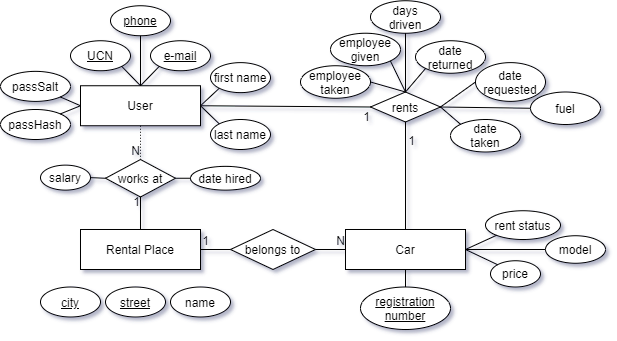

The diagram above was exported from draw.io. Its source (the exported page's mxGraphModel, read from the mxfile embedded in the PNG):
<mxGraphModel dx="813" dy="459" grid="1" gridSize="10" guides="1" tooltips="1" connect="1" arrows="1" fold="1" page="1" pageScale="1" pageWidth="850" pageHeight="1100" math="0" shadow="0" extFonts="Permanent Marker^https://fonts.googleapis.com/css?family=Permanent+Marker">
  <root>
    <mxCell id="0" />
    <mxCell id="1" parent="0" />
    <mxCell id="_lJ0QJBgE-S-6II4xIcQ-1" value="Rental Place" style="rounded=0;whiteSpace=wrap;html=1;" parent="1" vertex="1">
      <mxGeometry x="360" y="390" width="120" height="40" as="geometry" />
    </mxCell>
    <mxCell id="_lJ0QJBgE-S-6II4xIcQ-3" value="&lt;u&gt;street&lt;/u&gt;" style="ellipse;whiteSpace=wrap;html=1;" parent="1" vertex="1">
      <mxGeometry x="385" y="447.5" width="60" height="30" as="geometry" />
    </mxCell>
    <mxCell id="_lJ0QJBgE-S-6II4xIcQ-5" value="User" style="rounded=0;whiteSpace=wrap;html=1;" parent="1" vertex="1">
      <mxGeometry x="360" y="246.25" width="120" height="40" as="geometry" />
    </mxCell>
    <mxCell id="_lJ0QJBgE-S-6II4xIcQ-9" value="&lt;u&gt;UCN&lt;/u&gt;" style="ellipse;whiteSpace=wrap;html=1;" parent="1" vertex="1">
      <mxGeometry x="350" y="201.25" width="60" height="30" as="geometry" />
    </mxCell>
    <mxCell id="_lJ0QJBgE-S-6II4xIcQ-10" value="&lt;u&gt;phone&lt;/u&gt;" style="ellipse;whiteSpace=wrap;html=1;" parent="1" vertex="1">
      <mxGeometry x="390" y="166.25" width="60" height="30" as="geometry" />
    </mxCell>
    <mxCell id="_lJ0QJBgE-S-6II4xIcQ-12" value="Car" style="rounded=0;whiteSpace=wrap;html=1;" parent="1" vertex="1">
      <mxGeometry x="625" y="390" width="120" height="40" as="geometry" />
    </mxCell>
    <mxCell id="_lJ0QJBgE-S-6II4xIcQ-13" value="&lt;u&gt;e-mail&lt;/u&gt;" style="ellipse;whiteSpace=wrap;html=1;" parent="1" vertex="1">
      <mxGeometry x="430" y="201.25" width="60" height="30" as="geometry" />
    </mxCell>
    <mxCell id="_lJ0QJBgE-S-6II4xIcQ-28" value="rents" style="shape=rhombus;perimeter=rhombusPerimeter;whiteSpace=wrap;html=1;align=center;" parent="1" vertex="1">
      <mxGeometry x="650" y="252.5" width="70" height="30" as="geometry" />
    </mxCell>
    <mxCell id="_lJ0QJBgE-S-6II4xIcQ-31" value="name" style="ellipse;whiteSpace=wrap;html=1;" parent="1" vertex="1">
      <mxGeometry x="450" y="447.5" width="60" height="30" as="geometry" />
    </mxCell>
    <mxCell id="_lJ0QJBgE-S-6II4xIcQ-32" value="first name" style="ellipse;whiteSpace=wrap;html=1;" parent="1" vertex="1">
      <mxGeometry x="490" y="223.13" width="60" height="30" as="geometry" />
    </mxCell>
    <mxCell id="_lJ0QJBgE-S-6II4xIcQ-33" value="last name" style="ellipse;whiteSpace=wrap;html=1;" parent="1" vertex="1">
      <mxGeometry x="490" y="280" width="60" height="30" as="geometry" />
    </mxCell>
    <mxCell id="_lJ0QJBgE-S-6II4xIcQ-34" value="model" style="ellipse;whiteSpace=wrap;html=1;" parent="1" vertex="1">
      <mxGeometry x="825" y="396.25" width="60" height="27.5" as="geometry" />
    </mxCell>
    <mxCell id="_lJ0QJBgE-S-6II4xIcQ-37" value="belongs to" style="shape=rhombus;perimeter=rhombusPerimeter;whiteSpace=wrap;html=1;align=center;" parent="1" vertex="1">
      <mxGeometry x="510" y="390" width="85" height="40" as="geometry" />
    </mxCell>
    <mxCell id="_lJ0QJBgE-S-6II4xIcQ-39" value="works at" style="shape=rhombus;perimeter=rhombusPerimeter;whiteSpace=wrap;html=1;align=center;" parent="1" vertex="1">
      <mxGeometry x="385" y="320" width="70" height="37.5" as="geometry" />
    </mxCell>
    <mxCell id="lucwLi9j-BB0R8F25B7K-1" value="passHash" style="ellipse;whiteSpace=wrap;html=1;" vertex="1" parent="1">
      <mxGeometry x="280" y="270" width="70" height="30" as="geometry" />
    </mxCell>
    <mxCell id="lucwLi9j-BB0R8F25B7K-2" value="passSalt" style="ellipse;whiteSpace=wrap;html=1;" vertex="1" parent="1">
      <mxGeometry x="280" y="231.88" width="70" height="30" as="geometry" />
    </mxCell>
    <mxCell id="lucwLi9j-BB0R8F25B7K-8" value="&lt;u&gt;registration&lt;br&gt;number&lt;/u&gt;" style="ellipse;whiteSpace=wrap;html=1;" vertex="1" parent="1">
      <mxGeometry x="640" y="447.5" width="90" height="42.5" as="geometry" />
    </mxCell>
    <mxCell id="lucwLi9j-BB0R8F25B7K-9" value="rent status" style="ellipse;whiteSpace=wrap;html=1;" vertex="1" parent="1">
      <mxGeometry x="765" y="371.25" width="75" height="28.75" as="geometry" />
    </mxCell>
    <mxCell id="lucwLi9j-BB0R8F25B7K-11" value="&lt;u&gt;city&lt;/u&gt;" style="ellipse;whiteSpace=wrap;html=1;" vertex="1" parent="1">
      <mxGeometry x="320" y="447.5" width="60" height="30" as="geometry" />
    </mxCell>
    <mxCell id="lucwLi9j-BB0R8F25B7K-12" value="date requested" style="ellipse;whiteSpace=wrap;html=1;" vertex="1" parent="1">
      <mxGeometry x="755" y="223.13" width="70" height="38.75" as="geometry" />
    </mxCell>
    <mxCell id="lucwLi9j-BB0R8F25B7K-13" value="" style="endArrow=none;html=1;exitX=0;exitY=0.5;exitDx=0;exitDy=0;entryX=1;entryY=0.5;entryDx=0;entryDy=0;" edge="1" parent="1" source="lucwLi9j-BB0R8F25B7K-12" target="_lJ0QJBgE-S-6II4xIcQ-28">
      <mxGeometry width="50" height="50" relative="1" as="geometry">
        <mxPoint x="685" y="278.75" as="sourcePoint" />
        <mxPoint x="722.5" y="225" as="targetPoint" />
      </mxGeometry>
    </mxCell>
    <mxCell id="lucwLi9j-BB0R8F25B7K-14" value="price" style="ellipse;whiteSpace=wrap;html=1;" vertex="1" parent="1">
      <mxGeometry x="770" y="421.25" width="50" height="26.25" as="geometry" />
    </mxCell>
    <mxCell id="lucwLi9j-BB0R8F25B7K-15" value="date&lt;br&gt;taken" style="ellipse;whiteSpace=wrap;html=1;" vertex="1" parent="1">
      <mxGeometry x="730" y="280" width="70" height="32.5" as="geometry" />
    </mxCell>
    <mxCell id="lucwLi9j-BB0R8F25B7K-16" value="date&lt;br&gt;returned" style="ellipse;whiteSpace=wrap;html=1;" vertex="1" parent="1">
      <mxGeometry x="695" y="201.25" width="70" height="32.5" as="geometry" />
    </mxCell>
    <mxCell id="lucwLi9j-BB0R8F25B7K-17" value="" style="endArrow=none;html=1;entryX=0;entryY=1;entryDx=0;entryDy=0;exitX=0.5;exitY=0;exitDx=0;exitDy=0;" edge="1" parent="1" source="_lJ0QJBgE-S-6II4xIcQ-28" target="lucwLi9j-BB0R8F25B7K-16">
      <mxGeometry width="50" height="50" relative="1" as="geometry">
        <mxPoint x="722.5" y="225" as="sourcePoint" />
        <mxPoint x="725" y="178.75" as="targetPoint" />
      </mxGeometry>
    </mxCell>
    <mxCell id="lucwLi9j-BB0R8F25B7K-18" value="" style="endArrow=none;html=1;entryX=0;entryY=0;entryDx=0;entryDy=0;exitX=1;exitY=0.5;exitDx=0;exitDy=0;" edge="1" parent="1" source="_lJ0QJBgE-S-6II4xIcQ-28" target="lucwLi9j-BB0R8F25B7K-15">
      <mxGeometry width="50" height="50" relative="1" as="geometry">
        <mxPoint x="755" y="250" as="sourcePoint" />
        <mxPoint x="575" y="230" as="targetPoint" />
      </mxGeometry>
    </mxCell>
    <mxCell id="lucwLi9j-BB0R8F25B7K-19" value="days&lt;br&gt;driven" style="ellipse;whiteSpace=wrap;html=1;" vertex="1" parent="1">
      <mxGeometry x="650" y="161.25" width="70" height="32.5" as="geometry" />
    </mxCell>
    <mxCell id="lucwLi9j-BB0R8F25B7K-20" value="" style="endArrow=none;html=1;exitX=0.5;exitY=0;exitDx=0;exitDy=0;entryX=0.5;entryY=1;entryDx=0;entryDy=0;" edge="1" parent="1" source="_lJ0QJBgE-S-6II4xIcQ-28" target="lucwLi9j-BB0R8F25B7K-19">
      <mxGeometry width="50" height="50" relative="1" as="geometry">
        <mxPoint x="722.5" y="225" as="sourcePoint" />
        <mxPoint x="725" y="178.75" as="targetPoint" />
      </mxGeometry>
    </mxCell>
    <mxCell id="lucwLi9j-BB0R8F25B7K-21" value="fuel" style="ellipse;whiteSpace=wrap;html=1;" vertex="1" parent="1">
      <mxGeometry x="810" y="252.5" width="70" height="32.5" as="geometry" />
    </mxCell>
    <mxCell id="lucwLi9j-BB0R8F25B7K-23" value="" style="endArrow=none;html=1;rounded=0;exitX=0;exitY=0.5;exitDx=0;exitDy=0;entryX=1;entryY=0.5;entryDx=0;entryDy=0;" edge="1" parent="1" source="lucwLi9j-BB0R8F25B7K-21" target="_lJ0QJBgE-S-6II4xIcQ-28">
      <mxGeometry relative="1" as="geometry">
        <mxPoint x="625" y="218.75" as="sourcePoint" />
        <mxPoint x="785" y="218.75" as="targetPoint" />
      </mxGeometry>
    </mxCell>
    <mxCell id="lucwLi9j-BB0R8F25B7K-24" value="employee&lt;br&gt;given" style="ellipse;whiteSpace=wrap;html=1;" vertex="1" parent="1">
      <mxGeometry x="610" y="193.75" width="70" height="32.5" as="geometry" />
    </mxCell>
    <mxCell id="lucwLi9j-BB0R8F25B7K-30" value="employee&lt;br&gt;taken" style="ellipse;whiteSpace=wrap;html=1;" vertex="1" parent="1">
      <mxGeometry x="580" y="226.25" width="70" height="32.5" as="geometry" />
    </mxCell>
    <mxCell id="lucwLi9j-BB0R8F25B7K-32" value="" style="endArrow=none;html=1;rounded=0;exitX=1;exitY=1;exitDx=0;exitDy=0;entryX=0.5;entryY=0;entryDx=0;entryDy=0;" edge="1" parent="1" source="lucwLi9j-BB0R8F25B7K-24" target="_lJ0QJBgE-S-6II4xIcQ-28">
      <mxGeometry relative="1" as="geometry">
        <mxPoint x="705" y="210" as="sourcePoint" />
        <mxPoint x="865" y="210" as="targetPoint" />
      </mxGeometry>
    </mxCell>
    <mxCell id="lucwLi9j-BB0R8F25B7K-33" value="" style="endArrow=none;html=1;rounded=0;exitX=1;exitY=0.5;exitDx=0;exitDy=0;entryX=0.5;entryY=0;entryDx=0;entryDy=0;" edge="1" parent="1" source="lucwLi9j-BB0R8F25B7K-30" target="_lJ0QJBgE-S-6II4xIcQ-28">
      <mxGeometry relative="1" as="geometry">
        <mxPoint x="705" y="210" as="sourcePoint" />
        <mxPoint x="865" y="210" as="targetPoint" />
      </mxGeometry>
    </mxCell>
    <mxCell id="lucwLi9j-BB0R8F25B7K-39" value="" style="endArrow=none;html=1;rounded=0;exitX=0.5;exitY=1;exitDx=0;exitDy=0;entryX=0.5;entryY=0;entryDx=0;entryDy=0;" edge="1" parent="1" source="_lJ0QJBgE-S-6II4xIcQ-28" target="_lJ0QJBgE-S-6II4xIcQ-12">
      <mxGeometry relative="1" as="geometry">
        <mxPoint x="705" y="210" as="sourcePoint" />
        <mxPoint x="865" y="210" as="targetPoint" />
      </mxGeometry>
    </mxCell>
    <mxCell id="lucwLi9j-BB0R8F25B7K-40" value="1" style="resizable=0;html=1;align=right;verticalAlign=bottom;" connectable="0" vertex="1" parent="lucwLi9j-BB0R8F25B7K-39">
      <mxGeometry x="1" relative="1" as="geometry">
        <mxPoint x="10" y="-80" as="offset" />
      </mxGeometry>
    </mxCell>
    <mxCell id="lucwLi9j-BB0R8F25B7K-41" value="" style="endArrow=none;html=1;rounded=0;exitX=0.5;exitY=0;exitDx=0;exitDy=0;entryX=0.5;entryY=1;entryDx=0;entryDy=0;" edge="1" parent="1" source="lucwLi9j-BB0R8F25B7K-8" target="_lJ0QJBgE-S-6II4xIcQ-12">
      <mxGeometry relative="1" as="geometry">
        <mxPoint x="725" y="440" as="sourcePoint" />
        <mxPoint x="785" y="340" as="targetPoint" />
      </mxGeometry>
    </mxCell>
    <mxCell id="lucwLi9j-BB0R8F25B7K-42" value="" style="endArrow=none;html=1;rounded=0;exitX=0;exitY=1;exitDx=0;exitDy=0;entryX=1;entryY=0.5;entryDx=0;entryDy=0;" edge="1" parent="1" source="lucwLi9j-BB0R8F25B7K-9" target="_lJ0QJBgE-S-6II4xIcQ-12">
      <mxGeometry relative="1" as="geometry">
        <mxPoint x="625" y="340" as="sourcePoint" />
        <mxPoint x="785" y="340" as="targetPoint" />
      </mxGeometry>
    </mxCell>
    <mxCell id="lucwLi9j-BB0R8F25B7K-45" value="" style="endArrow=none;html=1;rounded=0;exitX=1;exitY=0.5;exitDx=0;exitDy=0;entryX=0;entryY=0.5;entryDx=0;entryDy=0;" edge="1" parent="1" source="_lJ0QJBgE-S-6II4xIcQ-12" target="_lJ0QJBgE-S-6II4xIcQ-34">
      <mxGeometry relative="1" as="geometry">
        <mxPoint x="765" y="360" as="sourcePoint" />
        <mxPoint x="785" y="340" as="targetPoint" />
      </mxGeometry>
    </mxCell>
    <mxCell id="lucwLi9j-BB0R8F25B7K-46" value="" style="endArrow=none;html=1;rounded=0;exitX=1;exitY=0.5;exitDx=0;exitDy=0;entryX=0;entryY=0;entryDx=0;entryDy=0;" edge="1" parent="1" source="_lJ0QJBgE-S-6II4xIcQ-12" target="lucwLi9j-BB0R8F25B7K-14">
      <mxGeometry relative="1" as="geometry">
        <mxPoint x="625" y="460" as="sourcePoint" />
        <mxPoint x="785" y="460" as="targetPoint" />
      </mxGeometry>
    </mxCell>
    <mxCell id="lucwLi9j-BB0R8F25B7K-49" value="" style="endArrow=none;html=1;rounded=0;entryX=0;entryY=0.5;entryDx=0;entryDy=0;exitX=1;exitY=0.5;exitDx=0;exitDy=0;" edge="1" parent="1" source="_lJ0QJBgE-S-6II4xIcQ-37" target="_lJ0QJBgE-S-6II4xIcQ-12">
      <mxGeometry relative="1" as="geometry">
        <mxPoint x="600" y="410" as="sourcePoint" />
        <mxPoint x="765" y="330" as="targetPoint" />
      </mxGeometry>
    </mxCell>
    <mxCell id="lucwLi9j-BB0R8F25B7K-50" value="N" style="resizable=0;html=1;align=right;verticalAlign=bottom;" connectable="0" vertex="1" parent="lucwLi9j-BB0R8F25B7K-49">
      <mxGeometry x="1" relative="1" as="geometry" />
    </mxCell>
    <mxCell id="lucwLi9j-BB0R8F25B7K-51" value="" style="endArrow=none;html=1;rounded=0;entryX=1;entryY=0.5;entryDx=0;entryDy=0;exitX=0;exitY=0.5;exitDx=0;exitDy=0;" edge="1" parent="1" source="_lJ0QJBgE-S-6II4xIcQ-37" target="_lJ0QJBgE-S-6II4xIcQ-1">
      <mxGeometry relative="1" as="geometry">
        <mxPoint x="620" y="330" as="sourcePoint" />
        <mxPoint x="780" y="330" as="targetPoint" />
      </mxGeometry>
    </mxCell>
    <mxCell id="lucwLi9j-BB0R8F25B7K-52" value="1" style="resizable=0;html=1;align=right;verticalAlign=bottom;" connectable="0" vertex="1" parent="lucwLi9j-BB0R8F25B7K-51">
      <mxGeometry x="1" relative="1" as="geometry">
        <mxPoint x="10" as="offset" />
      </mxGeometry>
    </mxCell>
    <mxCell id="lucwLi9j-BB0R8F25B7K-53" value="salary" style="ellipse;whiteSpace=wrap;html=1;" vertex="1" parent="1">
      <mxGeometry x="320" y="325.63" width="50" height="25" as="geometry" />
    </mxCell>
    <mxCell id="lucwLi9j-BB0R8F25B7K-54" value="date hired" style="ellipse;whiteSpace=wrap;html=1;" vertex="1" parent="1">
      <mxGeometry x="470" y="326.88" width="70" height="23.75" as="geometry" />
    </mxCell>
    <mxCell id="lucwLi9j-BB0R8F25B7K-56" value="" style="endArrow=none;html=1;rounded=0;exitX=1;exitY=0.5;exitDx=0;exitDy=0;entryX=0;entryY=0.5;entryDx=0;entryDy=0;" edge="1" parent="1" source="lucwLi9j-BB0R8F25B7K-53" target="_lJ0QJBgE-S-6II4xIcQ-39">
      <mxGeometry relative="1" as="geometry">
        <mxPoint x="400" y="330" as="sourcePoint" />
        <mxPoint x="560" y="330" as="targetPoint" />
      </mxGeometry>
    </mxCell>
    <mxCell id="lucwLi9j-BB0R8F25B7K-57" value="" style="endArrow=none;html=1;rounded=0;entryX=1;entryY=0.5;entryDx=0;entryDy=0;exitX=0;exitY=0.5;exitDx=0;exitDy=0;" edge="1" parent="1" source="lucwLi9j-BB0R8F25B7K-54" target="_lJ0QJBgE-S-6II4xIcQ-39">
      <mxGeometry relative="1" as="geometry">
        <mxPoint x="470" y="339" as="sourcePoint" />
        <mxPoint x="560" y="330" as="targetPoint" />
      </mxGeometry>
    </mxCell>
    <mxCell id="lucwLi9j-BB0R8F25B7K-66" value="" style="endArrow=none;html=1;rounded=0;exitX=1;exitY=0.5;exitDx=0;exitDy=0;entryX=0;entryY=0.5;entryDx=0;entryDy=0;" edge="1" parent="1" source="_lJ0QJBgE-S-6II4xIcQ-5" target="_lJ0QJBgE-S-6II4xIcQ-28">
      <mxGeometry relative="1" as="geometry">
        <mxPoint x="520" y="330" as="sourcePoint" />
        <mxPoint x="680" y="330" as="targetPoint" />
      </mxGeometry>
    </mxCell>
    <mxCell id="lucwLi9j-BB0R8F25B7K-67" value="1" style="resizable=0;html=1;align=right;verticalAlign=bottom;" connectable="0" vertex="1" parent="lucwLi9j-BB0R8F25B7K-66">
      <mxGeometry x="1" relative="1" as="geometry">
        <mxPoint y="19" as="offset" />
      </mxGeometry>
    </mxCell>
    <mxCell id="lucwLi9j-BB0R8F25B7K-68" value="" style="endArrow=none;html=1;rounded=0;dashed=1;dashPattern=1 2;exitX=0.5;exitY=1;exitDx=0;exitDy=0;entryX=0.5;entryY=0;entryDx=0;entryDy=0;" edge="1" parent="1" source="_lJ0QJBgE-S-6II4xIcQ-5" target="_lJ0QJBgE-S-6II4xIcQ-39">
      <mxGeometry relative="1" as="geometry">
        <mxPoint x="416" y="300" as="sourcePoint" />
        <mxPoint x="680" y="330" as="targetPoint" />
      </mxGeometry>
    </mxCell>
    <mxCell id="lucwLi9j-BB0R8F25B7K-69" value="N" style="resizable=0;html=1;align=right;verticalAlign=bottom;" connectable="0" vertex="1" parent="lucwLi9j-BB0R8F25B7K-68">
      <mxGeometry x="1" relative="1" as="geometry" />
    </mxCell>
    <mxCell id="lucwLi9j-BB0R8F25B7K-71" value="" style="endArrow=none;html=1;rounded=0;exitX=0.5;exitY=0;exitDx=0;exitDy=0;entryX=0.5;entryY=1;entryDx=0;entryDy=0;" edge="1" parent="1" source="_lJ0QJBgE-S-6II4xIcQ-1" target="_lJ0QJBgE-S-6II4xIcQ-39">
      <mxGeometry relative="1" as="geometry">
        <mxPoint x="520" y="330" as="sourcePoint" />
        <mxPoint x="680" y="330" as="targetPoint" />
      </mxGeometry>
    </mxCell>
    <mxCell id="lucwLi9j-BB0R8F25B7K-72" value="1" style="resizable=0;html=1;align=right;verticalAlign=bottom;" connectable="0" vertex="1" parent="lucwLi9j-BB0R8F25B7K-71">
      <mxGeometry x="1" relative="1" as="geometry">
        <mxPoint y="14" as="offset" />
      </mxGeometry>
    </mxCell>
    <mxCell id="lucwLi9j-BB0R8F25B7K-74" value="" style="endArrow=none;html=1;rounded=0;exitX=0;exitY=0;exitDx=0;exitDy=0;entryX=1;entryY=0.5;entryDx=0;entryDy=0;" edge="1" parent="1" source="_lJ0QJBgE-S-6II4xIcQ-33" target="_lJ0QJBgE-S-6II4xIcQ-5">
      <mxGeometry relative="1" as="geometry">
        <mxPoint x="460" y="330" as="sourcePoint" />
        <mxPoint x="620" y="330" as="targetPoint" />
      </mxGeometry>
    </mxCell>
    <mxCell id="lucwLi9j-BB0R8F25B7K-75" value="" style="endArrow=none;html=1;rounded=0;exitX=0;exitY=1;exitDx=0;exitDy=0;entryX=1;entryY=0.5;entryDx=0;entryDy=0;" edge="1" parent="1" source="_lJ0QJBgE-S-6II4xIcQ-32" target="_lJ0QJBgE-S-6II4xIcQ-5">
      <mxGeometry relative="1" as="geometry">
        <mxPoint x="460" y="330" as="sourcePoint" />
        <mxPoint x="620" y="330" as="targetPoint" />
      </mxGeometry>
    </mxCell>
    <mxCell id="lucwLi9j-BB0R8F25B7K-76" value="" style="endArrow=none;html=1;rounded=0;exitX=0;exitY=1;exitDx=0;exitDy=0;entryX=0.5;entryY=0;entryDx=0;entryDy=0;" edge="1" parent="1" source="_lJ0QJBgE-S-6II4xIcQ-13" target="_lJ0QJBgE-S-6II4xIcQ-5">
      <mxGeometry relative="1" as="geometry">
        <mxPoint x="460" y="330" as="sourcePoint" />
        <mxPoint x="620" y="330" as="targetPoint" />
      </mxGeometry>
    </mxCell>
    <mxCell id="lucwLi9j-BB0R8F25B7K-78" value="" style="endArrow=none;html=1;rounded=0;exitX=0.5;exitY=1;exitDx=0;exitDy=0;entryX=0.5;entryY=0;entryDx=0;entryDy=0;" edge="1" parent="1" source="_lJ0QJBgE-S-6II4xIcQ-10" target="_lJ0QJBgE-S-6II4xIcQ-5">
      <mxGeometry relative="1" as="geometry">
        <mxPoint x="460" y="330" as="sourcePoint" />
        <mxPoint x="620" y="330" as="targetPoint" />
      </mxGeometry>
    </mxCell>
    <mxCell id="lucwLi9j-BB0R8F25B7K-79" value="" style="endArrow=none;html=1;rounded=0;exitX=1;exitY=1;exitDx=0;exitDy=0;entryX=0.5;entryY=0;entryDx=0;entryDy=0;" edge="1" parent="1" source="_lJ0QJBgE-S-6II4xIcQ-9" target="_lJ0QJBgE-S-6II4xIcQ-5">
      <mxGeometry relative="1" as="geometry">
        <mxPoint x="460" y="330" as="sourcePoint" />
        <mxPoint x="620" y="330" as="targetPoint" />
      </mxGeometry>
    </mxCell>
    <mxCell id="lucwLi9j-BB0R8F25B7K-81" value="" style="endArrow=none;html=1;rounded=0;exitX=1;exitY=0;exitDx=0;exitDy=0;entryX=0;entryY=0.5;entryDx=0;entryDy=0;" edge="1" parent="1" source="lucwLi9j-BB0R8F25B7K-1" target="_lJ0QJBgE-S-6II4xIcQ-5">
      <mxGeometry relative="1" as="geometry">
        <mxPoint x="460" y="330" as="sourcePoint" />
        <mxPoint x="620" y="330" as="targetPoint" />
      </mxGeometry>
    </mxCell>
    <mxCell id="lucwLi9j-BB0R8F25B7K-82" value="" style="endArrow=none;html=1;rounded=0;exitX=1;exitY=1;exitDx=0;exitDy=0;entryX=0;entryY=0.5;entryDx=0;entryDy=0;" edge="1" parent="1" source="lucwLi9j-BB0R8F25B7K-2" target="_lJ0QJBgE-S-6II4xIcQ-5">
      <mxGeometry relative="1" as="geometry">
        <mxPoint x="460" y="330" as="sourcePoint" />
        <mxPoint x="620" y="330" as="targetPoint" />
      </mxGeometry>
    </mxCell>
  </root>
</mxGraphModel>